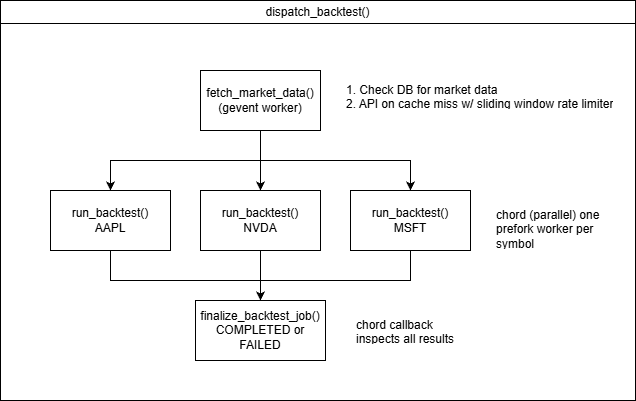

The diagram above was exported from draw.io. Its source (the exported page's mxGraphModel, read from the mxfile embedded in the PNG):
<mxGraphModel dx="2021" dy="1117" grid="1" gridSize="10" guides="1" tooltips="1" connect="1" arrows="1" fold="1" page="1" pageScale="1" pageWidth="850" pageHeight="1100" math="0" shadow="0">
  <root>
    <mxCell id="0" />
    <mxCell id="1" parent="0" />
    <mxCell id="0bxOtKAA4T9W2LGZ0lRj-3" parent="1" style="swimlane;whiteSpace=wrap;html=1;" value="&lt;span style=&quot;font-weight: 400; text-align: left;&quot;&gt;dispatch_backtest()&lt;/span&gt;" vertex="1">
      <mxGeometry height="400" width="635" x="110" y="280" as="geometry" />
    </mxCell>
    <mxCell id="0bxOtKAA4T9W2LGZ0lRj-15" edge="1" parent="0bxOtKAA4T9W2LGZ0lRj-3" source="0bxOtKAA4T9W2LGZ0lRj-1" style="edgeStyle=orthogonalEdgeStyle;rounded=0;orthogonalLoop=1;jettySize=auto;html=1;" target="0bxOtKAA4T9W2LGZ0lRj-7" value="">
      <mxGeometry relative="1" as="geometry" />
    </mxCell>
    <mxCell id="0bxOtKAA4T9W2LGZ0lRj-1" parent="0bxOtKAA4T9W2LGZ0lRj-3" style="rounded=0;whiteSpace=wrap;html=1;" value="fetch_market_data()&lt;div&gt;(gevent worker)&lt;/div&gt;" vertex="1">
      <mxGeometry height="60" width="120" x="200" y="70" as="geometry" />
    </mxCell>
    <mxCell id="0bxOtKAA4T9W2LGZ0lRj-6" parent="0bxOtKAA4T9W2LGZ0lRj-3" style="rounded=0;whiteSpace=wrap;html=1;" value="run_backtest()&lt;div&gt;AAPL&lt;/div&gt;" vertex="1">
      <mxGeometry height="60" width="120" x="50" y="190" as="geometry" />
    </mxCell>
    <mxCell id="0bxOtKAA4T9W2LGZ0lRj-18" edge="1" parent="0bxOtKAA4T9W2LGZ0lRj-3" source="0bxOtKAA4T9W2LGZ0lRj-7" style="edgeStyle=orthogonalEdgeStyle;rounded=0;orthogonalLoop=1;jettySize=auto;html=1;" target="0bxOtKAA4T9W2LGZ0lRj-12" value="">
      <mxGeometry relative="1" as="geometry" />
    </mxCell>
    <mxCell id="0bxOtKAA4T9W2LGZ0lRj-7" parent="0bxOtKAA4T9W2LGZ0lRj-3" style="rounded=0;whiteSpace=wrap;html=1;" value="run_backtest()&lt;div&gt;NVDA&lt;/div&gt;" vertex="1">
      <mxGeometry height="60" width="120" x="200" y="190" as="geometry" />
    </mxCell>
    <mxCell id="0bxOtKAA4T9W2LGZ0lRj-8" parent="0bxOtKAA4T9W2LGZ0lRj-3" style="rounded=0;whiteSpace=wrap;html=1;" value="run_backtest()&lt;div&gt;MSFT&lt;/div&gt;" vertex="1">
      <mxGeometry height="60" width="120" x="350" y="190" as="geometry" />
    </mxCell>
    <mxCell id="0bxOtKAA4T9W2LGZ0lRj-10" parent="0bxOtKAA4T9W2LGZ0lRj-3" style="text;strokeColor=none;fillColor=none;align=left;verticalAlign=middle;spacingLeft=4;spacingRight=4;overflow=hidden;points=[[0,0.5],[1,0.5]];portConstraint=eastwest;rotatable=0;whiteSpace=wrap;html=1;" value="1. Check DB for market data&lt;div&gt;2. API on cache miss w/ sliding window rate limiter&lt;/div&gt;" vertex="1">
      <mxGeometry height="30" width="280" x="340" y="80" as="geometry" />
    </mxCell>
    <mxCell id="0bxOtKAA4T9W2LGZ0lRj-11" parent="0bxOtKAA4T9W2LGZ0lRj-3" style="text;strokeColor=none;fillColor=none;align=left;verticalAlign=middle;spacingLeft=4;spacingRight=4;overflow=hidden;points=[[0,0.5],[1,0.5]];portConstraint=eastwest;rotatable=0;whiteSpace=wrap;html=1;" value="chord (parallel) one prefork worker per symbol" vertex="1">
      <mxGeometry height="45" width="120" x="490" y="205" as="geometry" />
    </mxCell>
    <mxCell id="0bxOtKAA4T9W2LGZ0lRj-12" parent="0bxOtKAA4T9W2LGZ0lRj-3" style="rounded=0;whiteSpace=wrap;html=1;" value="finalize_backtest_job()&lt;div&gt;COMPLETED or FAILED&lt;/div&gt;" vertex="1">
      <mxGeometry height="60" width="130" x="195" y="300" as="geometry" />
    </mxCell>
    <mxCell id="0bxOtKAA4T9W2LGZ0lRj-13" parent="0bxOtKAA4T9W2LGZ0lRj-3" style="text;strokeColor=none;fillColor=none;align=left;verticalAlign=middle;spacingLeft=4;spacingRight=4;overflow=hidden;points=[[0,0.5],[1,0.5]];portConstraint=eastwest;rotatable=0;whiteSpace=wrap;html=1;" value="chord callback inspects all results" vertex="1">
      <mxGeometry height="30" width="120" x="350" y="315" as="geometry" />
    </mxCell>
    <mxCell id="0bxOtKAA4T9W2LGZ0lRj-17" edge="1" parent="0bxOtKAA4T9W2LGZ0lRj-3" style="endArrow=classic;html=1;rounded=0;entryX=0.5;entryY=0;entryDx=0;entryDy=0;" target="0bxOtKAA4T9W2LGZ0lRj-8" value="">
      <mxGeometry height="50" relative="1" width="50" as="geometry">
        <Array as="points">
          <mxPoint x="410" y="160" />
        </Array>
        <mxPoint x="260" y="160" as="sourcePoint" />
        <mxPoint x="410" y="170" as="targetPoint" />
      </mxGeometry>
    </mxCell>
    <mxCell id="0bxOtKAA4T9W2LGZ0lRj-16" edge="1" parent="1" style="endArrow=classic;html=1;rounded=0;entryX=0.5;entryY=0;entryDx=0;entryDy=0;" target="0bxOtKAA4T9W2LGZ0lRj-6" value="">
      <mxGeometry height="50" relative="1" width="50" as="geometry">
        <Array as="points">
          <mxPoint x="220" y="440" />
        </Array>
        <mxPoint x="370" y="440" as="sourcePoint" />
        <mxPoint x="450" y="550" as="targetPoint" />
      </mxGeometry>
    </mxCell>
    <mxCell id="0bxOtKAA4T9W2LGZ0lRj-20" edge="1" parent="1" source="0bxOtKAA4T9W2LGZ0lRj-6" style="endArrow=none;html=1;rounded=0;exitX=0.5;exitY=1;exitDx=0;exitDy=0;" value="">
      <mxGeometry height="50" relative="1" width="50" as="geometry">
        <Array as="points">
          <mxPoint x="220" y="560" />
        </Array>
        <mxPoint x="400" y="600" as="sourcePoint" />
        <mxPoint x="370" y="560" as="targetPoint" />
      </mxGeometry>
    </mxCell>
    <mxCell id="0bxOtKAA4T9W2LGZ0lRj-21" edge="1" parent="1" style="endArrow=none;html=1;rounded=0;entryX=0.5;entryY=1;entryDx=0;entryDy=0;" target="0bxOtKAA4T9W2LGZ0lRj-8" value="">
      <mxGeometry height="50" relative="1" width="50" as="geometry">
        <Array as="points">
          <mxPoint x="520" y="560" />
        </Array>
        <mxPoint x="370" y="560" as="sourcePoint" />
        <mxPoint x="450" y="550" as="targetPoint" />
      </mxGeometry>
    </mxCell>
  </root>
</mxGraphModel>